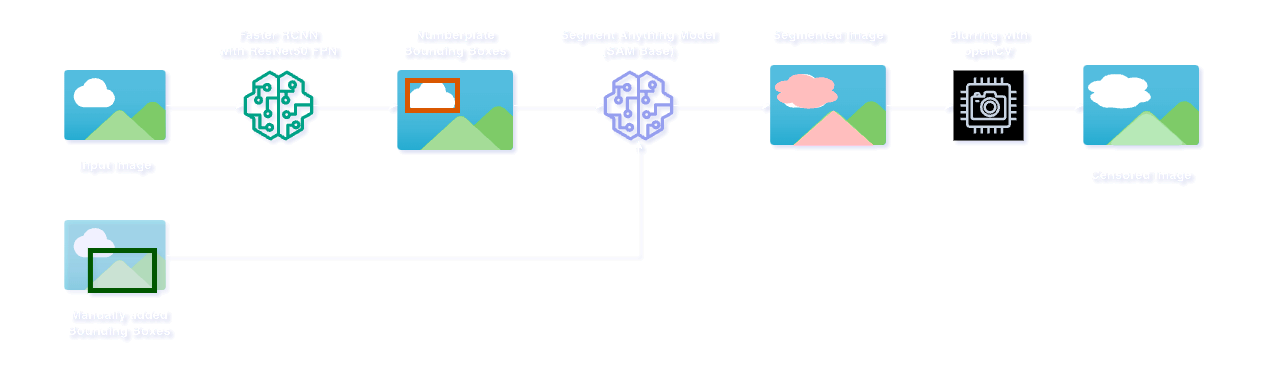

The diagram above was exported from draw.io. Its source (the exported page's mxGraphModel, read from the mxfile embedded in the PNG):
<mxGraphModel dx="1460" dy="961" grid="1" gridSize="10" guides="1" tooltips="1" connect="1" arrows="1" fold="1" page="1" pageScale="1" pageWidth="827" pageHeight="1169" math="0" shadow="0">
  <root>
    <mxCell id="0" />
    <mxCell id="1" parent="0" />
    <mxCell id="gY6QViBnExqDAnstvkri-20" style="edgeStyle=orthogonalEdgeStyle;rounded=0;orthogonalLoop=1;jettySize=auto;html=1;" edge="1" parent="1" source="gY6QViBnExqDAnstvkri-1" target="gY6QViBnExqDAnstvkri-7">
      <mxGeometry relative="1" as="geometry" />
    </mxCell>
    <mxCell id="gY6QViBnExqDAnstvkri-1" value="" style="image;aspect=fixed;html=1;points=[];align=center;fontSize=12;image=img/lib/azure2/general/Image.svg;" vertex="1" parent="1">
      <mxGeometry x="81" y="200" width="101.82" height="70" as="geometry" />
    </mxCell>
    <mxCell id="gY6QViBnExqDAnstvkri-2" value="Faster RCNN&#10;with ResNet50 FPN" style="text;whiteSpace=wrap;align=center;fontStyle=1;fontSize=13;" vertex="1" parent="1">
      <mxGeometry x="200" y="150" width="190" height="40" as="geometry" />
    </mxCell>
    <mxCell id="gY6QViBnExqDAnstvkri-22" style="edgeStyle=orthogonalEdgeStyle;rounded=0;orthogonalLoop=1;jettySize=auto;html=1;" edge="1" parent="1" source="gY6QViBnExqDAnstvkri-3" target="gY6QViBnExqDAnstvkri-14">
      <mxGeometry relative="1" as="geometry">
        <Array as="points">
          <mxPoint x="560" y="235" />
          <mxPoint x="560" y="235" />
        </Array>
      </mxGeometry>
    </mxCell>
    <mxCell id="gY6QViBnExqDAnstvkri-3" value="" style="image;aspect=fixed;html=1;points=[];align=center;fontSize=12;image=img/lib/azure2/general/Image.svg;imageBackground=none;" vertex="1" parent="1">
      <mxGeometry x="414" y="200" width="116.36" height="80" as="geometry" />
    </mxCell>
    <mxCell id="gY6QViBnExqDAnstvkri-5" value="" style="rounded=0;whiteSpace=wrap;html=1;strokeColor=#FF7D26;fillColor=none;strokeWidth=5;" vertex="1" parent="1">
      <mxGeometry x="424" y="210" width="50" height="30" as="geometry" />
    </mxCell>
    <mxCell id="gY6QViBnExqDAnstvkri-21" style="edgeStyle=orthogonalEdgeStyle;rounded=0;orthogonalLoop=1;jettySize=auto;html=1;" edge="1" parent="1" source="gY6QViBnExqDAnstvkri-7" target="gY6QViBnExqDAnstvkri-3">
      <mxGeometry relative="1" as="geometry">
        <Array as="points">
          <mxPoint x="400" y="235" />
          <mxPoint x="400" y="235" />
        </Array>
      </mxGeometry>
    </mxCell>
    <mxCell id="gY6QViBnExqDAnstvkri-7" value="" style="sketch=0;outlineConnect=0;fontColor=#232F3E;gradientColor=none;fillColor=#01A88D;strokeColor=none;dashed=0;verticalLabelPosition=bottom;verticalAlign=top;align=center;html=1;fontSize=12;fontStyle=0;aspect=fixed;pointerEvents=1;shape=mxgraph.aws4.sagemaker_model;" vertex="1" parent="1">
      <mxGeometry x="260" y="200" width="70" height="70" as="geometry" />
    </mxCell>
    <mxCell id="gY6QViBnExqDAnstvkri-8" value="Input Image" style="text;whiteSpace=wrap;align=center;fontStyle=1;fontSize=13;" vertex="1" parent="1">
      <mxGeometry x="36.91" y="280" width="190" height="40" as="geometry" />
    </mxCell>
    <mxCell id="gY6QViBnExqDAnstvkri-9" value="Numberplate&#10;Bounding Boxes" style="text;whiteSpace=wrap;align=center;fontStyle=1;fontSize=13;" vertex="1" parent="1">
      <mxGeometry x="377.18" y="150" width="190" height="40" as="geometry" />
    </mxCell>
    <mxCell id="gY6QViBnExqDAnstvkri-24" style="edgeStyle=orthogonalEdgeStyle;rounded=0;orthogonalLoop=1;jettySize=auto;html=1;" edge="1" parent="1" source="gY6QViBnExqDAnstvkri-11" target="gY6QViBnExqDAnstvkri-14">
      <mxGeometry relative="1" as="geometry" />
    </mxCell>
    <mxCell id="gY6QViBnExqDAnstvkri-11" value="" style="image;aspect=fixed;html=1;points=[];align=center;fontSize=12;image=img/lib/azure2/general/Image.svg;opacity=50;" vertex="1" parent="1">
      <mxGeometry x="81" y="350" width="101.82" height="70" as="geometry" />
    </mxCell>
    <mxCell id="gY6QViBnExqDAnstvkri-12" value="" style="rounded=0;whiteSpace=wrap;html=1;strokeColor=#61FF76;fillColor=none;strokeWidth=5;" vertex="1" parent="1">
      <mxGeometry x="106.91" y="380" width="64.09" height="40" as="geometry" />
    </mxCell>
    <mxCell id="gY6QViBnExqDAnstvkri-13" value="Manually added&#10;Bounding Boxes" style="text;whiteSpace=wrap;align=center;fontStyle=1;fontSize=13;" vertex="1" parent="1">
      <mxGeometry x="41" y="430" width="190" height="40" as="geometry" />
    </mxCell>
    <mxCell id="gY6QViBnExqDAnstvkri-23" style="edgeStyle=orthogonalEdgeStyle;rounded=0;orthogonalLoop=1;jettySize=auto;html=1;" edge="1" parent="1" source="gY6QViBnExqDAnstvkri-14" target="gY6QViBnExqDAnstvkri-16">
      <mxGeometry relative="1" as="geometry" />
    </mxCell>
    <mxCell id="gY6QViBnExqDAnstvkri-14" value="" style="sketch=0;outlineConnect=0;fontColor=#232F3E;gradientColor=none;fillColor=#4F58A8;strokeColor=none;dashed=0;verticalLabelPosition=bottom;verticalAlign=top;align=center;html=1;fontSize=12;fontStyle=0;aspect=fixed;pointerEvents=1;shape=mxgraph.aws4.sagemaker_model;" vertex="1" parent="1">
      <mxGeometry x="620" y="200" width="70" height="70" as="geometry" />
    </mxCell>
    <mxCell id="gY6QViBnExqDAnstvkri-15" value="Segment Anything Model&#10;(SAM Base)" style="text;whiteSpace=wrap;align=center;fontStyle=1;fontSize=13;" vertex="1" parent="1">
      <mxGeometry x="560" y="150" width="190" height="40" as="geometry" />
    </mxCell>
    <mxCell id="gY6QViBnExqDAnstvkri-33" style="edgeStyle=orthogonalEdgeStyle;rounded=0;orthogonalLoop=1;jettySize=auto;html=1;" edge="1" parent="1" source="gY6QViBnExqDAnstvkri-16" target="gY6QViBnExqDAnstvkri-28">
      <mxGeometry relative="1" as="geometry" />
    </mxCell>
    <mxCell id="gY6QViBnExqDAnstvkri-16" value="" style="image;aspect=fixed;html=1;points=[];align=center;fontSize=12;image=img/lib/azure2/general/Image.svg;imageBackground=none;" vertex="1" parent="1">
      <mxGeometry x="786.82" y="195" width="116.36" height="80" as="geometry" />
    </mxCell>
    <mxCell id="gY6QViBnExqDAnstvkri-17" value="Segmented Image" style="text;whiteSpace=wrap;align=center;fontStyle=1;fontSize=13;" vertex="1" parent="1">
      <mxGeometry x="750" y="150" width="190" height="40" as="geometry" />
    </mxCell>
    <mxCell id="gY6QViBnExqDAnstvkri-18" value="" style="ellipse;shape=cloud;whiteSpace=wrap;html=1;fillColor=#990000;strokeColor=none;" vertex="1" parent="1">
      <mxGeometry x="786.82" y="200" width="70" height="40" as="geometry" />
    </mxCell>
    <mxCell id="gY6QViBnExqDAnstvkri-19" value="" style="triangle;whiteSpace=wrap;html=1;rotation=-90;strokeColor=none;fillColor=#990000;" vertex="1" parent="1">
      <mxGeometry x="832.5" y="217.5" width="35" height="80" as="geometry" />
    </mxCell>
    <mxCell id="gY6QViBnExqDAnstvkri-34" style="edgeStyle=orthogonalEdgeStyle;rounded=0;orthogonalLoop=1;jettySize=auto;html=1;" edge="1" parent="1" source="gY6QViBnExqDAnstvkri-28" target="gY6QViBnExqDAnstvkri-30">
      <mxGeometry relative="1" as="geometry" />
    </mxCell>
    <mxCell id="gY6QViBnExqDAnstvkri-28" value="" style="sketch=0;outlineConnect=0;fontColor=#232F3E;gradientColor=none;strokeColor=#232F3E;fillColor=#ffffff;dashed=0;verticalLabelPosition=bottom;verticalAlign=top;align=center;fontSize=12;fontStyle=0;aspect=fixed;shape=mxgraph.aws4.resourceIcon;resIcon=mxgraph.aws4.camera;html=1;" vertex="1" parent="1">
      <mxGeometry x="970" y="200" width="70" height="70" as="geometry" />
    </mxCell>
    <mxCell id="gY6QViBnExqDAnstvkri-29" value="Blurring with&#10;openCV" style="text;whiteSpace=wrap;align=center;fontStyle=1;fontSize=13;" vertex="1" parent="1">
      <mxGeometry x="910" y="150" width="190" height="40" as="geometry" />
    </mxCell>
    <mxCell id="gY6QViBnExqDAnstvkri-30" value="" style="image;aspect=fixed;html=1;points=[];align=center;fontSize=12;image=img/lib/azure2/general/Image.svg;imageBackground=none;" vertex="1" parent="1">
      <mxGeometry x="1100" y="195" width="116.36" height="80" as="geometry" />
    </mxCell>
    <mxCell id="gY6QViBnExqDAnstvkri-31" value="" style="ellipse;shape=cloud;whiteSpace=wrap;html=1;fillColor=#000000;strokeColor=none;shadow=0;" vertex="1" parent="1">
      <mxGeometry x="1100" y="200" width="70" height="40" as="geometry" />
    </mxCell>
    <mxCell id="gY6QViBnExqDAnstvkri-32" value="" style="triangle;whiteSpace=wrap;html=1;rotation=-90;strokeColor=none;fillColor=#003300;fontColor=#003300;rounded=1;" vertex="1" parent="1">
      <mxGeometry x="1145.68" y="217.5" width="35" height="80" as="geometry" />
    </mxCell>
    <mxCell id="gY6QViBnExqDAnstvkri-35" value="Censored Image" style="text;whiteSpace=wrap;align=center;fontStyle=1;fontSize=13;" vertex="1" parent="1">
      <mxGeometry x="1063.18" y="290" width="190" height="40" as="geometry" />
    </mxCell>
  </root>
</mxGraphModel>